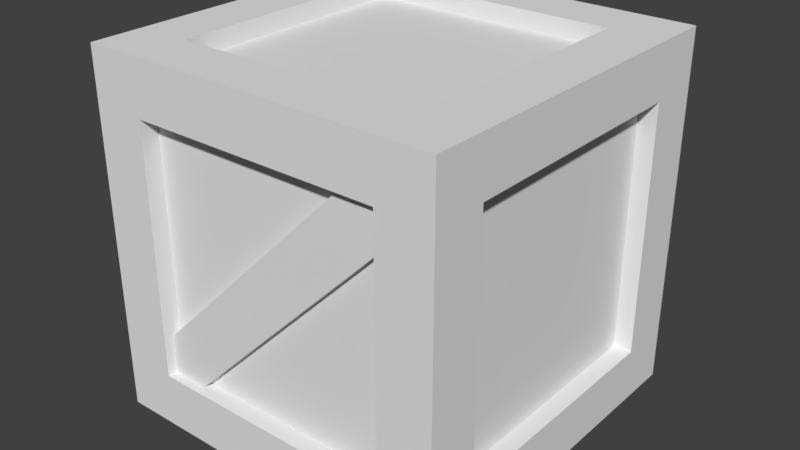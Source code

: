 # Source: L_da.blend  (saved by Blender 2.79.0; exported with 4.5.12 LTS)
import bpy
from mathutils import Matrix  # noqa: F401  (used for matrix-valued properties, if any)

bpy.ops.wm.read_factory_settings(use_empty=True)
scene = bpy.context.scene
scene.name = 'Scene'

# ---- collections
col_collection_1 = bpy.data.collections.new('Collection 1'); scene.collection.children.link(col_collection_1)

# ---- materials (node trees are filled in below, after node groups)
mat_material = bpy.data.materials.new('Material')
mat_material.alpha_threshold = 0.0
mat_material.use_transparent_shadow = False
mat_material.roughness = 0.5
mat_material.line_color = (0.0, 0.0, 0.0, 1.0)

# ---- material node trees

# ---- world
world_world = bpy.data.worlds.new('World'); scene.world = world_world
world_world.color = (0.05088, 0.05088, 0.05088)
world_world.use_sun_shadow = False
world_world.sun_shadow_jitter_overblur = 0.0
world_world.cycles.sampling_method = 'MANUAL'

# ---- meshes
me_cube_001 = bpy.data.meshes.new('Cube.001')
me_cube_001.from_pydata([(0.601, 0.85, 0.1868), (-0.8132, 0.85, 1.601), (0.601, 0.95, 0.1868), (-0.8132, 0.95, 1.601), (0.8132, 0.85, 0.399), (-0.601, 0.85, 1.813), (0.8132, 0.95, 0.399), (-0.601, 0.95, 1.813), (-0.8132, -0.95, 0.399), (0.601, -0.95, 1.813), (-0.8132, -0.85, 0.399), (0.601, -0.85, 1.813), (-0.601, -0.95, 0.1868), (0.8132, -0.95, 1.601), (-0.601, -0.85, 0.1868), (0.8132, -0.85, 1.601)], [], [(0, 1, 3, 2), (2, 3, 7, 6), (6, 7, 5, 4), (8, 9, 11, 10), (14, 15, 13, 12), (12, 13, 9, 8)])
_uv = me_cube_001.uv_layers.new(name='UVMap')
_uv.uv.foreach_set('vector', [0.4667, 0.006947, 0.4667, 0.9942, 0.4173, 0.9942, 0.4173, 0.006947, 0.4047, 0.006947, 0.4047, 0.9942, 0.2566, 0.9942, 0.2566, 0.006947, 0.2517, 0.006947, 0.2517, 0.9942, 0.2023, 0.9942, 0.2023, 0.006947, 0.5221, 0.9942, 0.5221, 0.006947, 0.5715, 0.006947, 0.5715, 0.9942, 0.7442, 0.9942, 0.7442, 0.006947, 0.7936, 0.006947, 0.7936, 0.9942, 0.5814, 0.9942, 0.5814, 0.006947, 0.7295, 0.006947, 0.7295, 0.9942])
me_cube_001.use_remesh_preserve_volume = False
me_cube_001.use_remesh_preserve_attributes = False
me_cube_001.use_mirror_vertex_groups = False
me_cube_001.update()
me_cube = bpy.data.meshes.new('Cube')
me_cube.from_pydata([(1.0, 0.7, 0.3), (1.0, -0.7, 0.3), (-1.0, -0.7, 0.3), (-1.0, 0.7, 0.3), (1.0, 0.7, 1.7), (1.0, -0.7, 1.7), (-1.0, -0.7, 1.7), (-1.0, 0.7, 1.7), (0.7, 1.0, 0.3), (0.7, -1.0, 0.3), (0.7, 1.0, 1.7), (0.7, -1.0, 1.7), (-0.7, -1.0, 0.3), (-0.7, 1.0, 0.3), (-0.7, -1.0, 1.7), (-0.7, 1.0, 1.7), (0.7, 0.7, 0.0), (-0.7, 0.7, 0.0), (0.7, 0.7, 2.0), (0.7, -0.7, 0.0), (-0.7, -0.7, 0.0), (0.7, -0.7, 2.0), (-0.7, -0.7, 2.0), (-0.7, 0.7, 2.0), (1.0, 1.0, 0.0), (1.0, -1.0, 0.0), (-1.0, 1.0, 0.0), (-1.0, -1.0, 0.0), (1.0, 1.0, 2.0), (1.0, -1.0, 2.0), (-1.0, 1.0, 2.0), (-1.0, -1.0, 2.0), (0.7, 0.7, 1.9), (0.7, -0.7, 1.9), (-0.7, 0.7, 1.9), (-0.7, -0.7, 1.9), (0.7, 0.7, 0.1), (0.7, -0.7, 0.1), (-0.7, 0.7, 0.1), (-0.7, -0.7, 0.1), (0.7, 0.9, 0.3), (-0.7, 0.9, 0.3), (0.7, 0.9, 1.7), (-0.7, 0.9, 1.7), (0.9, 0.7, 0.3), (0.9, -0.7, 0.3), (0.9, 0.7, 1.7), (0.9, -0.7, 1.7), (0.7, -0.9, 0.3), (-0.7, -0.9, 0.3), (0.7, -0.9, 1.7), (-0.7, -0.9, 1.7), (-0.9, -0.7, 0.3), (-0.9, 0.7, 0.3), (-0.9, -0.7, 1.7), (-0.9, 0.7, 1.7)], [], [(20, 17, 38, 39), (23, 22, 35, 34), (4, 5, 47, 46), (9, 11, 50, 48), (2, 6, 54, 52), (10, 8, 40, 42), (0, 1, 25, 24), (4, 0, 24, 28), (1, 5, 29, 25), (2, 3, 26, 27), (6, 2, 27, 31), (3, 7, 30, 26), (5, 4, 28, 29), (7, 6, 31, 30), (13, 8, 24, 26), (8, 10, 28, 24), (9, 12, 27, 25), (11, 9, 25, 29), (12, 14, 31, 27), (15, 13, 26, 30), (10, 15, 30, 28), (14, 11, 29, 31), (19, 16, 24, 25), (16, 17, 26, 24), (20, 19, 25, 27), (17, 20, 27, 26), (18, 21, 29, 28), (23, 18, 28, 30), (21, 22, 31, 29), (22, 23, 30, 31), (32, 34, 35, 33), (18, 23, 34, 32), (22, 21, 33, 35), (21, 18, 32, 33), (36, 37, 39, 38), (17, 16, 36, 38), (19, 20, 39, 37), (16, 19, 37, 36), (42, 40, 41, 43), (15, 10, 42, 43), (8, 13, 41, 40), (13, 15, 43, 41), (44, 46, 47, 45), (5, 1, 45, 47), (1, 0, 44, 45), (0, 4, 46, 44), (48, 50, 51, 49), (14, 12, 49, 51), (12, 9, 48, 49), (11, 14, 51, 50), (52, 54, 55, 53), (6, 7, 55, 54), (7, 3, 53, 55), (3, 2, 52, 53)])
_uv = me_cube.uv_layers.new(name='UVMap')
_uv.uv.foreach_set('vector', [0.9374, 0.7314, 0.9374, 0.5972, 0.947, 0.5972, 0.947, 0.7314, 0.9697, 0.8657, 0.9697, 1.0, 0.9601, 1.0, 0.9601, 0.8657, 0.9702, 1.0, 0.9702, 0.8657, 0.9798, 0.8657, 0.9798, 1.0, 0.9475, 0.5972, 0.9475, 0.4629, 0.9571, 0.4629, 0.9571, 0.5972, 1.0, 0.8657, 1.0, 1.0, 0.9904, 1.0, 0.9904, 0.8657, 0.9899, 0.5972, 0.9899, 0.7314, 0.9803, 0.7314, 0.9803, 0.5972, 0.4203, 0.06756, 0.2662, 0.06756, 0.2331, 0.0344, 0.4533, 0.0344, 0.41, 0.3158, 0.41, 0.08938, 0.4583, 0.04086, 0.4583, 0.3643, 0.2766, 0.09502, 0.2766, 0.3102, 0.2307, 0.3563, 0.2307, 0.04892, 0.7329, 0.002266, 0.8823, 0.002266, 0.9143, 0.0344, 0.7009, 0.0344, 0.8769, 0.3142, 0.8769, 0.09367, 0.9239, 0.04641, 0.9239, 0.3615, 0.736, 0.09378, 0.736, 0.3144, 0.6889, 0.3616, 0.6889, 0.04651, 0.2663, 0.3399, 0.4192, 0.3399, 0.452, 0.3727, 0.2335, 0.3727, 0.8814, 0.4053, 0.7288, 0.4053, 0.6961, 0.3725, 0.9141, 0.3725, 0.4973, 0.001334, 0.6511, 0.001334, 0.684, 0.0344, 0.4644, 0.0344, 0.5066, 0.08938, 0.5066, 0.3158, 0.4583, 0.3643, 0.4583, 0.04086, 0.1911, 0.07079, 0.03739, 0.07079, 0.004445, 0.03772, 0.2241, 0.03772, 0.1848, 0.3102, 0.1848, 0.09502, 0.2307, 0.04892, 0.2307, 0.3563, 0.971, 0.09367, 0.971, 0.3142, 0.9239, 0.3615, 0.9239, 0.04641, 0.6418, 0.3144, 0.6418, 0.09378, 0.6889, 0.04651, 0.6889, 0.3616, 0.6453, 0.4053, 0.4991, 0.4053, 0.4678, 0.3739, 0.6766, 0.3739, 0.03772, 0.3377, 0.1908, 0.3377, 0.2236, 0.3706, 0.004915, 0.3706, 0.2662, 0.001251, 0.4203, 0.001251, 0.4533, 0.0344, 0.2331, 0.0344, 0.6511, 0.06747, 0.4973, 0.06747, 0.4644, 0.0344, 0.684, 0.0344, 0.03739, 0.004656, 0.1911, 0.004656, 0.2241, 0.03772, 0.004445, 0.03772, 0.8823, 0.06654, 0.7329, 0.06654, 0.7009, 0.0344, 0.9143, 0.0344, 0.4192, 0.4056, 0.2663, 0.4056, 0.2335, 0.3727, 0.452, 0.3727, 0.4991, 0.3424, 0.6453, 0.3424, 0.6766, 0.3739, 0.4678, 0.3739, 0.1908, 0.4036, 0.03772, 0.4036, 0.004915, 0.3706, 0.2236, 0.3706, 0.7288, 0.3396, 0.8814, 0.3396, 0.9141, 0.3725, 0.6961, 0.3725, 0.3746, 1.0, 0.1899, 1.0, 0.1899, 0.8153, 0.3746, 0.8153, 0.9697, 0.7314, 0.9697, 0.8657, 0.9601, 0.8657, 0.9601, 0.7314, 0.9697, 0.4629, 0.9697, 0.5972, 0.9601, 0.5972, 0.9601, 0.4629, 0.9697, 0.5972, 0.9697, 0.7314, 0.9601, 0.7314, 0.9601, 0.5972, 0.3773, 0.6217, 0.1926, 0.6217, 0.1926, 0.437, 0.3773, 0.437, 0.9374, 0.5972, 0.9374, 0.4629, 0.947, 0.4629, 0.947, 0.5972, 0.9374, 0.8657, 0.9374, 0.7314, 0.947, 0.7314, 0.947, 0.8657, 0.9374, 1.0, 0.9374, 0.8657, 0.947, 0.8657, 0.947, 1.0, 0.3771, 0.6257, 0.3771, 0.8104, 0.1924, 0.8104, 0.1924, 0.6257, 0.9899, 0.4629, 0.9899, 0.5972, 0.9803, 0.5972, 0.9803, 0.4629, 0.9899, 0.7314, 0.9899, 0.8657, 0.9803, 0.8657, 0.9803, 0.7314, 0.9899, 0.8657, 0.9899, 1.0, 0.9803, 1.0, 0.9803, 0.8657, 0.1847, 0.6257, 0.1847, 0.8104, 0.0, 0.8104, 0.0, 0.6257, 0.9702, 0.8657, 0.9702, 0.7314, 0.9798, 0.7314, 0.9798, 0.8657, 0.9702, 0.7314, 0.9702, 0.5972, 0.9798, 0.5972, 0.9798, 0.7314, 0.9702, 0.5972, 0.9702, 0.4629, 0.9798, 0.4629, 0.9798, 0.5972, 0.7587, 0.6257, 0.7587, 0.8104, 0.574, 0.8104, 0.574, 0.6257, 0.9475, 0.8657, 0.9475, 0.7314, 0.9571, 0.7314, 0.9571, 0.8657, 0.9475, 0.7314, 0.9475, 0.5972, 0.9571, 0.5972, 0.9571, 0.7314, 0.9475, 1.0, 0.9475, 0.8657, 0.9571, 0.8657, 0.9571, 1.0, 0.3818, 0.8104, 0.3818, 0.6257, 0.5665, 0.6257, 0.5665, 0.8104, 1.0, 0.4629, 1.0, 0.5972, 0.9904, 0.5972, 0.9904, 0.4629, 1.0, 0.5972, 1.0, 0.7314, 0.9904, 0.7314, 0.9904, 0.5972, 1.0, 0.7314, 1.0, 0.8657, 0.9904, 0.8657, 0.9904, 0.7314])
me_cube.materials.append(mat_material)
me_cube.use_remesh_preserve_volume = False
me_cube.use_remesh_preserve_attributes = False
me_cube.use_mirror_vertex_groups = False
me_cube.update()

# ---- objects
ob_cube_001 = bpy.data.objects.new('Cube.001', me_cube_001)
ob_cube = bpy.data.objects.new('Cube', me_cube)

# ---- transforms, parenting, visibility, modifiers, constraints
ob_cube_001.location = (-5.96e-08, 5.96e-08, 0.0)
ob_cube_001.lineart.crease_threshold = 0.0
ob_cube.location = (0.0, 0.0, 0.0)
ob_cube.lock_rotations_4d = False
ob_cube.empty_display_type = 'ARROWS'
ob_cube.lineart.crease_threshold = 0.0

# ---- collection membership
col_collection_1.objects.link(ob_cube_001)
col_collection_1.objects.link(ob_cube)

# ---- scene / render settings (as saved in the file)
scene.frame_start = 1; scene.frame_end = 250; scene.frame_set(1)
scene.render.engine = 'BLENDER_EEVEE_NEXT'
scene.render.resolution_percentage = 50
scene.render.dither_intensity = 0.0
scene.cycles.use_denoising = False
scene.cycles.samples = 128
scene.cycles.sampling_pattern = 'TABULATED_SOBOL'
scene.cycles.use_adaptive_sampling = False
scene.cycles.use_light_tree = False
scene.cycles.blur_glossy = 0.0
scene.cycles.sample_clamp_indirect = 0.0
scene.view_settings.view_transform = 'Standard'
bpy.context.view_layer.update()

# ---- added for rendering (the .blend has no active camera and no usable light): camera, sun
cam_auto = bpy.data.cameras.new('AutoCamera')
cam_auto.lens = 50.0
cam_auto.sensor_width = 36.0
cam_auto.clip_end = 1000.0
ob_auto_camera = bpy.data.objects.new('AutoCamera', cam_auto)
scene.collection.objects.link(ob_auto_camera)
ob_auto_camera.location = (3.20507, -3.84609, 3.56406)
ob_auto_camera.rotation_euler = (1.09748, -7.21219e-08, 0.694738)
scene.camera = ob_auto_camera
light_auto_sun = bpy.data.lights.new('AutoSun', 'SUN')
light_auto_sun.energy = 3.0
light_auto_sun.angle = 0.0523599
ob_auto_sun = bpy.data.objects.new('AutoSun', light_auto_sun)
scene.collection.objects.link(ob_auto_sun)
ob_auto_sun.rotation_euler = (0.872665, 0.174533, 0.523599)
bpy.context.view_layer.update()
